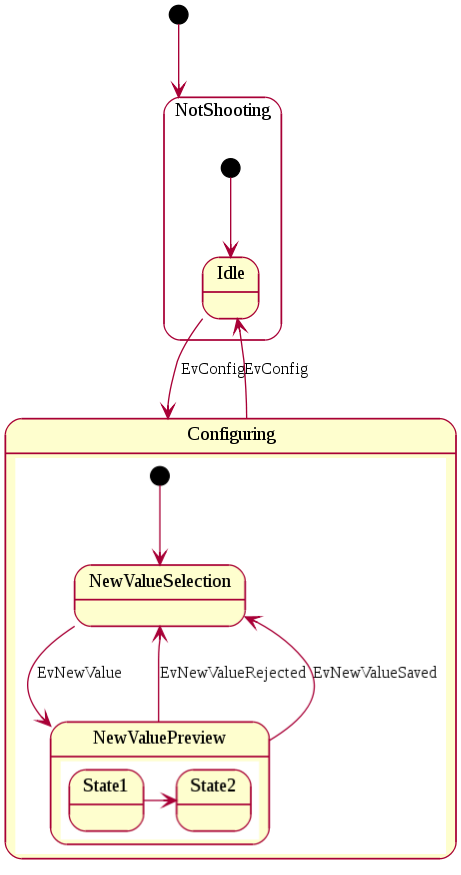

The diagram above was rendered by PlantUML. Its source (embedded in the PNG):
@startuml
[*] --> NotShooting

state NotShooting {
  [*] --> Idle
  Idle --> Configuring : EvConfig
  Configuring --> Idle : EvConfig
}

state Configuring {
  [*] --> NewValueSelection
  NewValueSelection --> NewValuePreview : EvNewValue
  NewValuePreview --> NewValueSelection : EvNewValueRejected
  NewValuePreview --> NewValueSelection : EvNewValueSaved

  state NewValuePreview {
     State1 -> State2
  }

}
@enduml